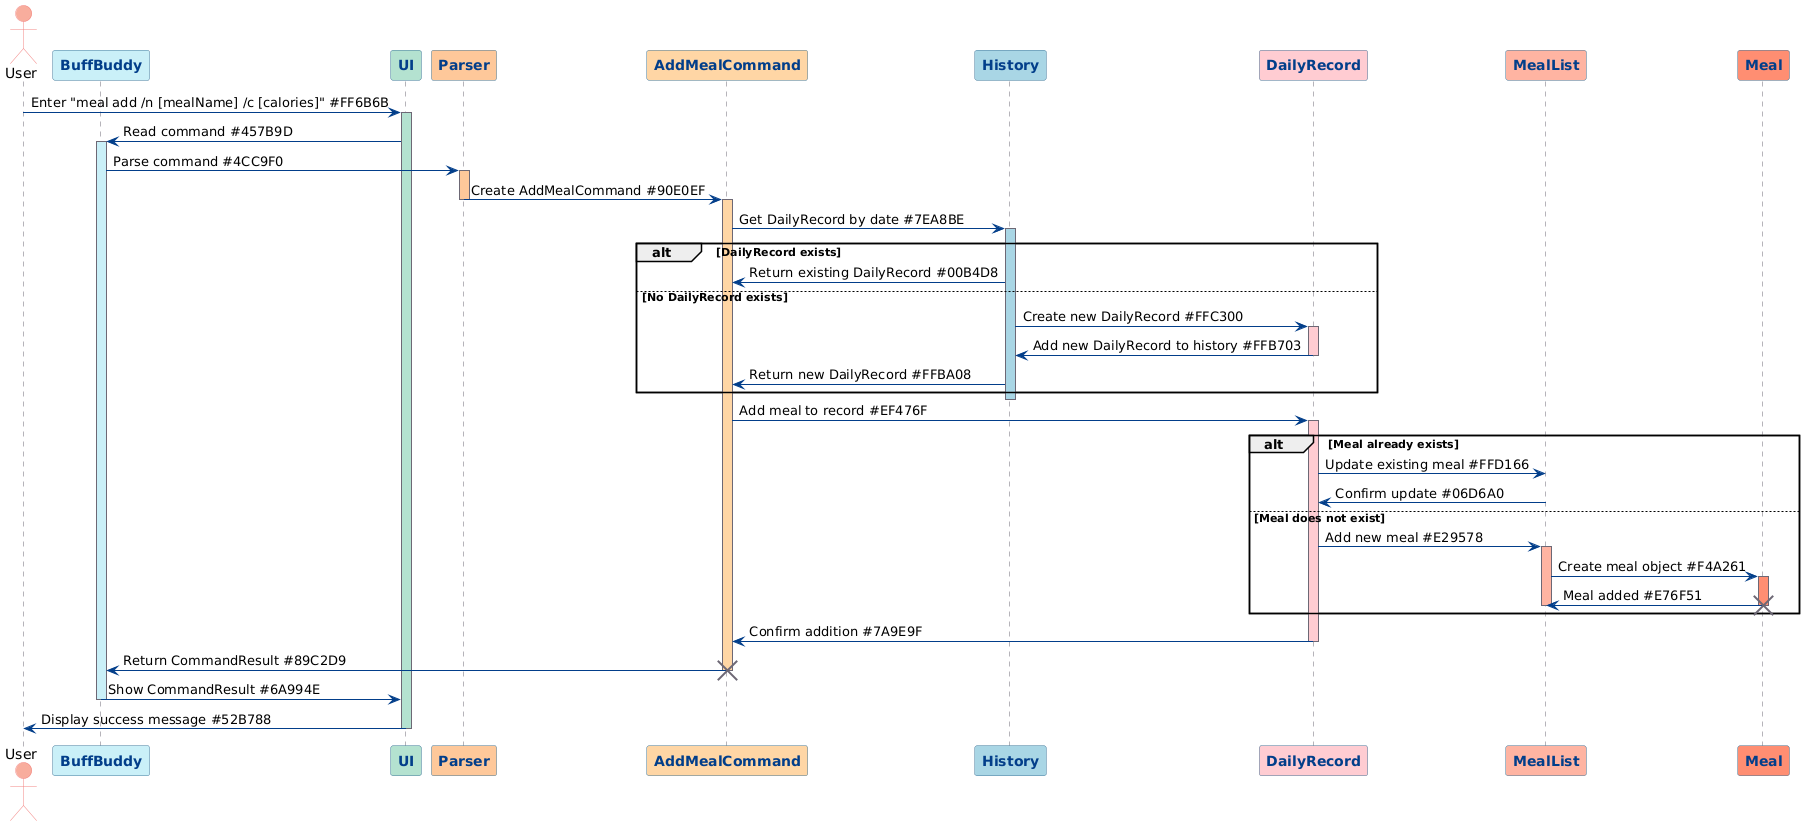

The diagram above was rendered by PlantUML. Its source (embedded in the PNG):
@startuml
skinparam participant {
    BackgroundColor #DFF6FF
    BorderColor #0096C7
    FontColor #023E8A
    FontStyle bold
}
skinparam sequence {
    ActorBorderColor #F28482
    ActorBackgroundColor #F8AD9D
    LifeLineBorderColor #6D6875
    LifeLineBackgroundColor #B5838D
    ParticipantBorderColor #457B9D
    ParticipantBackgroundColor #CAF0F8
    ArrowColor #023E8A
    BoxBorderColor #495867
    BoxBackgroundColor #B0C4DE
}

actor User #F8AD9D
participant "BuffBuddy" as BB #CAF0F8
participant "UI" as UI #B4E2D0
participant "Parser" as Parser #FEC89A
participant "AddMealCommand" as AddCmd #FFD6A5
participant "History" as History #A9D6E5
participant "DailyRecord" as DailyRec #FFCCD2
participant "MealList" as MealList #FFB4A2
participant "Meal" as Meal #FF8E72

User -> UI: Enter "meal add /n [mealName] /c [calories]" #FF6B6B
activate UI #B4E2D0
UI -> BB: Read command #457B9D
activate BB #CAF0F8
BB -> Parser: Parse command #4CC9F0
activate Parser #FEC89A

Parser -> AddCmd: Create AddMealCommand #90E0EF
deactivate Parser
activate AddCmd #FFD6A5

AddCmd -> History: Get DailyRecord by date #7EA8BE
activate History #A9D6E5

alt DailyRecord exists
  History -> AddCmd: Return existing DailyRecord #00B4D8
else No DailyRecord exists
  History -> DailyRec: Create new DailyRecord #FFC300
  activate DailyRec #FFCCD2
  DailyRec -> History: Add new DailyRecord to history #FFB703
  deactivate DailyRec
  History -> AddCmd: Return new DailyRecord #FFBA08
end
deactivate History

AddCmd -> DailyRec: Add meal to record #EF476F
activate DailyRec #FFCCD2

alt Meal already exists
  DailyRec -> MealList: Update existing meal #FFD166
  MealList -> DailyRec: Confirm update #06D6A0
else Meal does not exist
  DailyRec -> MealList: Add new meal #E29578
  activate MealList #FFB4A2
  MealList -> Meal: Create meal object #F4A261
  activate Meal #FF8E72
  Meal -> MealList: Meal added #E76F51
  deactivate Meal
  destroy Meal
  deactivate MealList
end

DailyRec -> AddCmd: Confirm addition #7A9E9F
deactivate DailyRec

AddCmd -> BB: Return CommandResult #89C2D9
deactivate AddCmd
destroy AddCmd

BB -> UI: Show CommandResult #6A994E
deactivate BB

UI -> User: Display success message #52B788
deactivate UI
@enduml